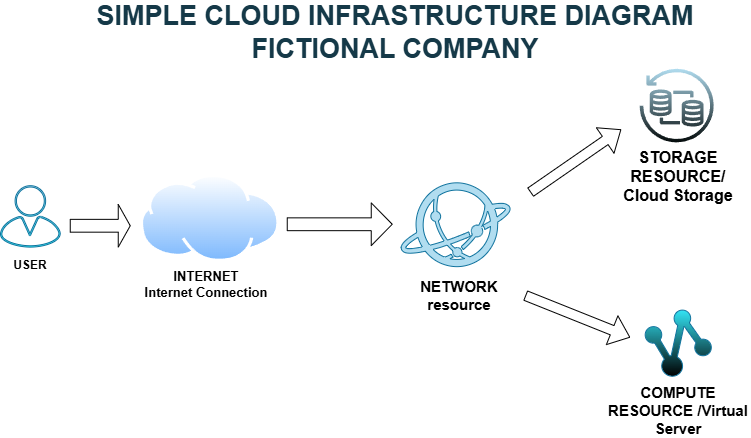

The diagram above was exported from draw.io. Its source (the exported page's mxGraphModel, read from the mxfile embedded in the PNG):
<mxGraphModel dx="1076" dy="594" grid="1" gridSize="7" guides="1" tooltips="1" connect="1" arrows="1" fold="1" page="1" pageScale="1" pageWidth="850" pageHeight="1100" math="0" shadow="0">
  <root>
    <object label="" id="0">
      <mxCell />
    </object>
    <mxCell id="1" parent="0" />
    <mxCell id="0EiU-dzCXPH7QrhuFByI-59" parent="1" style="text;html=1;whiteSpace=wrap;strokeColor=none;fillColor=none;align=center;verticalAlign=middle;rounded=0;fontStyle=1;fontSize=13;" value="INTERNET&lt;div&gt;Internet Connection&lt;/div&gt;" vertex="1">
      <mxGeometry height="30" width="131.65" x="161" y="357" as="geometry" />
    </mxCell>
    <mxCell id="0EiU-dzCXPH7QrhuFByI-60" parent="1" style="text;html=1;whiteSpace=wrap;strokeColor=none;fillColor=none;align=center;verticalAlign=middle;rounded=0;gradientColor=#000033;fontStyle=1;fontSize=15;" value="COMPUTE RESOURCE /Virtual Server" vertex="1">
      <mxGeometry height="30" width="144.28" x="626.86" y="483" as="geometry" />
    </mxCell>
    <mxCell id="0EiU-dzCXPH7QrhuFByI-61" parent="1" style="text;html=1;whiteSpace=wrap;strokeColor=none;fillColor=none;align=center;verticalAlign=middle;rounded=0;fontStyle=1;fontSize=16;" value="STORAGE RESOURCE/ Cloud Storage" vertex="1">
      <mxGeometry height="18.51" width="112.1" x="642.9499999999999" y="254.78" as="geometry" />
    </mxCell>
    <mxCell id="0EiU-dzCXPH7QrhuFByI-62" parent="1" style="text;html=1;whiteSpace=wrap;strokeColor=none;fillColor=none;align=center;verticalAlign=middle;rounded=0;fontSize=15;fontStyle=1" value="NETWORK&lt;div&gt;resource&lt;/div&gt;" vertex="1">
      <mxGeometry height="30" width="60" x="450.03" y="367.72" as="geometry" />
    </mxCell>
    <mxCell id="0EiU-dzCXPH7QrhuFByI-72" parent="1" style="text;html=1;whiteSpace=wrap;strokeColor=none;fillColor=none;align=center;verticalAlign=middle;rounded=0;fontSize=27;fontStyle=1;fontColor=light-dark(#153948,#A766E9);gradientColor=#69E6FF;" value="SIMPLE CLOUD INFRASTRUCTURE DIAGRAM FICTIONAL COMPANY" vertex="1">
      <mxGeometry height="30" width="670.45" x="81" y="105" as="geometry" />
    </mxCell>
    <mxCell id="PbDodhFK72_yqDdbIlpG-2" parent="1" style="sketch=0;verticalLabelPosition=bottom;sketch=0;aspect=fixed;html=1;verticalAlign=top;strokeColor=#10739e;fillColor=#b1ddf0;align=center;outlineConnect=0;pointerEvents=1;shape=mxgraph.citrix2.user;gradientColor=#33FFFF;" value="" vertex="1">
      <mxGeometry height="61.43" width="60" x="21" y="273.28999999999996" as="geometry" />
    </mxCell>
    <mxCell id="PbDodhFK72_yqDdbIlpG-3" parent="1" style="image;aspect=fixed;perimeter=ellipsePerimeter;html=1;align=center;shadow=0;dashed=0;spacingTop=3;image=img/lib/active_directory/internet_cloud.svg;labelBackgroundColor=#d0cee2;labelBorderColor=#56517e;imageBackground=none;" value="" vertex="1">
      <mxGeometry height="88.2" width="140" x="161" y="261.8" as="geometry" />
    </mxCell>
    <mxCell id="PbDodhFK72_yqDdbIlpG-4" parent="1" style="points=[];aspect=fixed;html=1;align=center;shadow=0;dashed=0;fillColor=#b1ddf0;strokeColor=#10739e;shape=mxgraph.alibaba_cloud.ccn_cloud_connect_network;" value="" vertex="1">
      <mxGeometry height="91.72" width="112.1" x="420" y="266" as="geometry" />
    </mxCell>
    <mxCell id="PbDodhFK72_yqDdbIlpG-5" parent="1" style="sketch=0;outlineConnect=0;fillColor=#b1ddf0;strokeColor=#10739e;dashed=0;verticalLabelPosition=bottom;verticalAlign=top;align=center;html=1;fontSize=12;fontStyle=0;aspect=fixed;pointerEvents=1;shape=mxgraph.aws4.backup_restore;gradientColor=#040B0B;" value="" vertex="1">
      <mxGeometry height="78" width="78" x="660" y="152" as="geometry" />
    </mxCell>
    <mxCell id="PbDodhFK72_yqDdbIlpG-6" parent="1" style="points=[];aspect=fixed;html=1;align=center;shadow=0;dashed=0;fillColor=#33E4F5;strokeColor=#10739e;shape=mxgraph.alibaba_cloud.maxcompute;gradientColor=default;" value="" vertex="1">
      <mxGeometry height="66.1" width="66.1" x="665.95" y="397.72" as="geometry" />
    </mxCell>
    <mxCell id="PbDodhFK72_yqDdbIlpG-7" parent="1" style="text;html=1;whiteSpace=wrap;strokeColor=none;fillColor=none;align=center;verticalAlign=middle;rounded=0;fontStyle=1" value="USER" vertex="1">
      <mxGeometry height="30" width="60" x="21" y="337.72" as="geometry" />
    </mxCell>
    <mxCell id="PbDodhFK72_yqDdbIlpG-9" parent="1" style="shape=singleArrow;whiteSpace=wrap;html=1;" value="" vertex="1">
      <mxGeometry height="42.72" width="60" x="91" y="292" as="geometry" />
    </mxCell>
    <mxCell id="PbDodhFK72_yqDdbIlpG-10" parent="1" style="shape=singleArrow;whiteSpace=wrap;html=1;" value="" vertex="1">
      <mxGeometry height="42.72" width="105" x="308" y="290.5" as="geometry" />
    </mxCell>
    <mxCell id="PbDodhFK72_yqDdbIlpG-12" edge="1" parent="1" style="shape=flexArrow;endArrow=classic;html=1;rounded=0;" value="">
      <mxGeometry height="50" relative="1" width="50" as="geometry">
        <mxPoint x="551" y="280" as="sourcePoint" />
        <mxPoint x="642" y="217" as="targetPoint" />
      </mxGeometry>
    </mxCell>
    <mxCell id="PbDodhFK72_yqDdbIlpG-13" edge="1" parent="1" style="shape=flexArrow;endArrow=classic;html=1;rounded=0;" value="">
      <mxGeometry height="50" relative="1" width="50" as="geometry">
        <mxPoint x="546" y="383.05" as="sourcePoint" />
        <mxPoint x="651" y="425.05" as="targetPoint" />
      </mxGeometry>
    </mxCell>
  </root>
</mxGraphModel>